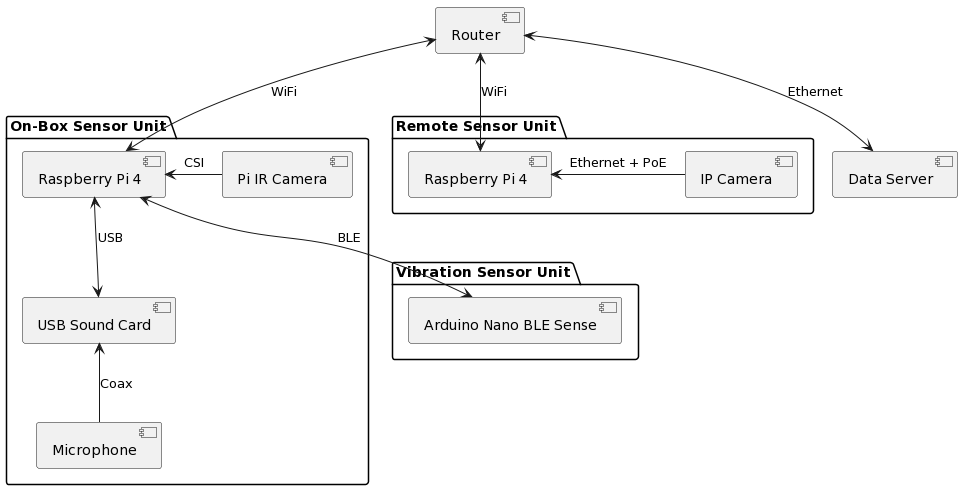

The diagram above was rendered by PlantUML. Its source (embedded in the PNG):
@startuml
[Router] as router
package "Remote Sensor Unit" {
    [Raspberry Pi 4] as rpi1
    [IP Camera] as ipCamera
}
[Data Server] as dataServer
package "On-Box Sensor Unit" {
    [Raspberry Pi 4] as rpi
    [Pi IR Camera] as irCamera
    [USB Sound Card] as soundCard
    [Microphone] as microphone
}
package "Vibration Sensor Unit" {
    [Arduino Nano BLE Sense] as nano
}

router <--> rpi1 : WiFi
router <--> dataServer : Ethernet
router <--> rpi : WiFi
rpi <- irCamera : CSI
rpi <--> nano : BLE
rpi <--> soundCard : USB
soundCard <-- microphone : Coax
rpi1 <- ipCamera : Ethernet + PoE
@enduml